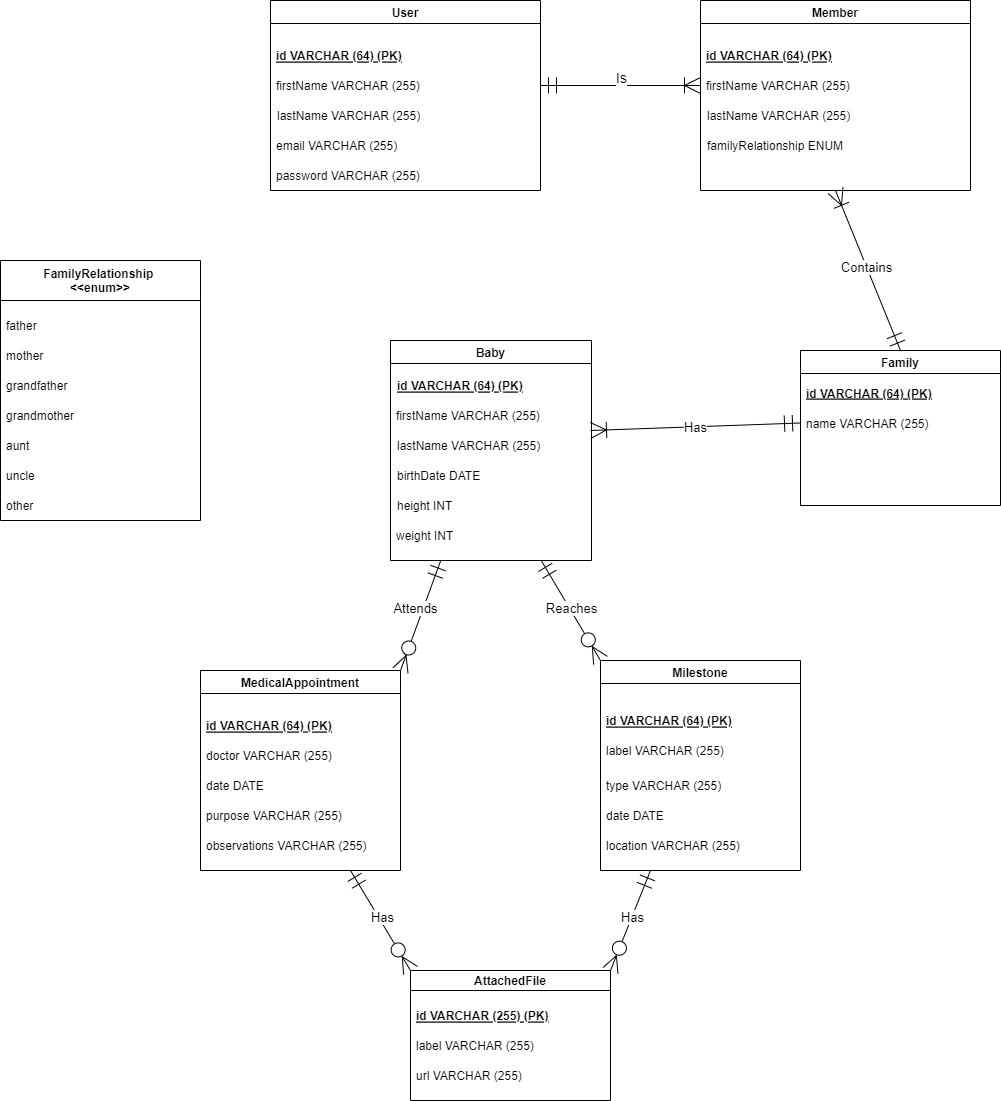

The diagram above was exported from draw.io. Its source (the exported page's mxGraphModel, read from the mxfile embedded in the PNG):
<mxGraphModel dx="2306" dy="1672" grid="1" gridSize="10" guides="1" tooltips="1" connect="1" arrows="1" fold="1" page="1" pageScale="1" pageWidth="827" pageHeight="1169" math="0" shadow="0">
  <root>
    <mxCell id="0" />
    <mxCell id="1" parent="0" />
    <mxCell id="12" value="User" style="swimlane;" parent="1" vertex="1">
      <mxGeometry x="40" y="-100" width="270" height="190" as="geometry" />
    </mxCell>
    <mxCell id="14" value="firstName VARCHAR (255)" style="text;strokeColor=none;fillColor=none;align=left;verticalAlign=middle;spacingLeft=4;spacingRight=4;overflow=hidden;points=[[0,0.5],[1,0.5]];portConstraint=eastwest;rotatable=0;" parent="12" vertex="1">
      <mxGeometry y="70" width="200" height="30" as="geometry" />
    </mxCell>
    <mxCell id="15" value="lastName VARCHAR (255)" style="text;strokeColor=none;fillColor=none;align=left;verticalAlign=middle;spacingLeft=4;spacingRight=4;overflow=hidden;points=[[0,0.5],[1,0.5]];portConstraint=eastwest;rotatable=0;" parent="12" vertex="1">
      <mxGeometry x="1" y="100" width="200" height="30" as="geometry" />
    </mxCell>
    <mxCell id="16" value="email VARCHAR (255)" style="text;strokeColor=none;fillColor=none;align=left;verticalAlign=middle;spacingLeft=4;spacingRight=4;overflow=hidden;points=[[0,0.5],[1,0.5]];portConstraint=eastwest;rotatable=0;" parent="12" vertex="1">
      <mxGeometry y="130" width="200" height="30" as="geometry" />
    </mxCell>
    <mxCell id="17" value="password VARCHAR (255)" style="text;strokeColor=none;fillColor=none;align=left;verticalAlign=middle;spacingLeft=4;spacingRight=4;overflow=hidden;points=[[0,0.5],[1,0.5]];portConstraint=eastwest;rotatable=0;" parent="12" vertex="1">
      <mxGeometry y="160" width="200" height="30" as="geometry" />
    </mxCell>
    <mxCell id="23" value="id VARCHAR (64) (PK)" style="text;strokeColor=none;fillColor=none;align=left;verticalAlign=middle;spacingLeft=4;spacingRight=4;overflow=hidden;points=[[0,0.5],[1,0.5]];portConstraint=eastwest;rotatable=0;fontStyle=5" parent="12" vertex="1">
      <mxGeometry y="40" width="200" height="30" as="geometry" />
    </mxCell>
    <mxCell id="21" value="Family" style="swimlane;" parent="1" vertex="1">
      <mxGeometry x="570" y="250" width="200" height="155" as="geometry" />
    </mxCell>
    <mxCell id="62" value="id VARCHAR (64) (PK)" style="text;strokeColor=none;fillColor=none;align=left;verticalAlign=middle;spacingLeft=4;spacingRight=4;overflow=hidden;points=[[0,0.5],[1,0.5]];portConstraint=eastwest;rotatable=0;fontStyle=5" parent="21" vertex="1">
      <mxGeometry y="27.5" width="200" height="30" as="geometry" />
    </mxCell>
    <mxCell id="107" value="name VARCHAR (255)" style="text;strokeColor=none;fillColor=none;align=left;verticalAlign=middle;spacingLeft=4;spacingRight=4;overflow=hidden;points=[[0,0.5],[1,0.5]];portConstraint=eastwest;rotatable=0;" parent="21" vertex="1">
      <mxGeometry y="57.5" width="200" height="30" as="geometry" />
    </mxCell>
    <mxCell id="133" style="edgeStyle=none;html=1;exitX=0.25;exitY=1;exitDx=0;exitDy=0;entryX=1;entryY=0;entryDx=0;entryDy=0;fontSize=13;startArrow=ERmandOne;startFill=0;endArrow=ERzeroToMany;endFill=0;startSize=14;endSize=14;" parent="1" source="49" target="67" edge="1">
      <mxGeometry relative="1" as="geometry" />
    </mxCell>
    <mxCell id="135" style="edgeStyle=none;html=1;exitX=0.75;exitY=1;exitDx=0;exitDy=0;entryX=0;entryY=0;entryDx=0;entryDy=0;fontSize=13;startArrow=ERmandOne;startFill=0;endArrow=ERzeroToMany;endFill=0;startSize=14;endSize=14;" parent="1" source="49" target="68" edge="1">
      <mxGeometry relative="1" as="geometry" />
    </mxCell>
    <mxCell id="49" value="Baby" style="swimlane;" parent="1" vertex="1">
      <mxGeometry x="160" y="240" width="201" height="220" as="geometry" />
    </mxCell>
    <mxCell id="53" value="firstName VARCHAR (255)" style="text;strokeColor=none;fillColor=none;align=left;verticalAlign=middle;spacingLeft=4;spacingRight=4;overflow=hidden;points=[[0,0.5],[1,0.5]];portConstraint=eastwest;rotatable=0;" parent="49" vertex="1">
      <mxGeometry y="60" width="200" height="30" as="geometry" />
    </mxCell>
    <mxCell id="54" value="lastName VARCHAR (255)" style="text;strokeColor=none;fillColor=none;align=left;verticalAlign=middle;spacingLeft=4;spacingRight=4;overflow=hidden;points=[[0,0.5],[1,0.5]];portConstraint=eastwest;rotatable=0;" parent="49" vertex="1">
      <mxGeometry x="1" y="90" width="200" height="30" as="geometry" />
    </mxCell>
    <mxCell id="55" value="birthDate DATE" style="text;strokeColor=none;fillColor=none;align=left;verticalAlign=middle;spacingLeft=4;spacingRight=4;overflow=hidden;points=[[0,0.5],[1,0.5]];portConstraint=eastwest;rotatable=0;" parent="49" vertex="1">
      <mxGeometry x="1" y="120" width="200" height="30" as="geometry" />
    </mxCell>
    <mxCell id="56" value="height INT" style="text;strokeColor=none;fillColor=none;align=left;verticalAlign=middle;spacingLeft=4;spacingRight=4;overflow=hidden;points=[[0,0.5],[1,0.5]];portConstraint=eastwest;rotatable=0;" parent="49" vertex="1">
      <mxGeometry x="1" y="150" width="200" height="30" as="geometry" />
    </mxCell>
    <mxCell id="57" value="weight INT" style="text;strokeColor=none;fillColor=none;align=left;verticalAlign=middle;spacingLeft=4;spacingRight=4;overflow=hidden;points=[[0,0.5],[1,0.5]];portConstraint=eastwest;rotatable=0;" parent="49" vertex="1">
      <mxGeometry y="180" width="200" height="30" as="geometry" />
    </mxCell>
    <mxCell id="61" value="id VARCHAR (64) (PK)" style="text;strokeColor=none;fillColor=none;align=left;verticalAlign=middle;spacingLeft=4;spacingRight=4;overflow=hidden;points=[[0,0.5],[1,0.5]];portConstraint=eastwest;rotatable=0;fontStyle=5" parent="49" vertex="1">
      <mxGeometry x="1" y="30" width="200" height="30" as="geometry" />
    </mxCell>
    <mxCell id="137" style="edgeStyle=none;html=1;exitX=0.75;exitY=1;exitDx=0;exitDy=0;entryX=0;entryY=0;entryDx=0;entryDy=0;fontSize=13;startArrow=ERmandOne;startFill=0;endArrow=ERzeroToMany;endFill=0;startSize=14;endSize=14;" parent="1" source="67" target="87" edge="1">
      <mxGeometry relative="1" as="geometry" />
    </mxCell>
    <mxCell id="67" value="MedicalAppointment" style="swimlane;" parent="1" vertex="1">
      <mxGeometry x="-30" y="570" width="200" height="200" as="geometry" />
    </mxCell>
    <mxCell id="71" value="doctor VARCHAR (255)" style="text;strokeColor=none;fillColor=none;align=left;verticalAlign=middle;spacingLeft=4;spacingRight=4;overflow=hidden;points=[[0,0.5],[1,0.5]];portConstraint=eastwest;rotatable=0;" parent="67" vertex="1">
      <mxGeometry y="70" width="200" height="30" as="geometry" />
    </mxCell>
    <mxCell id="72" value="purpose VARCHAR (255)" style="text;strokeColor=none;fillColor=none;align=left;verticalAlign=middle;spacingLeft=4;spacingRight=4;overflow=hidden;points=[[0,0.5],[1,0.5]];portConstraint=eastwest;rotatable=0;" parent="67" vertex="1">
      <mxGeometry y="130" width="200" height="30" as="geometry" />
    </mxCell>
    <mxCell id="73" value="observations VARCHAR (255)" style="text;strokeColor=none;fillColor=none;align=left;verticalAlign=middle;spacingLeft=4;spacingRight=4;overflow=hidden;points=[[0,0.5],[1,0.5]];portConstraint=eastwest;rotatable=0;" parent="67" vertex="1">
      <mxGeometry y="160" width="200" height="30" as="geometry" />
    </mxCell>
    <mxCell id="64" value="date DATE" style="text;strokeColor=none;fillColor=none;align=left;verticalAlign=middle;spacingLeft=4;spacingRight=4;overflow=hidden;points=[[0,0.5],[1,0.5]];portConstraint=eastwest;rotatable=0;" parent="67" vertex="1">
      <mxGeometry y="100" width="200" height="30" as="geometry" />
    </mxCell>
    <mxCell id="63" value="id VARCHAR (64) (PK)" style="text;strokeColor=none;fillColor=none;align=left;verticalAlign=middle;spacingLeft=4;spacingRight=4;overflow=hidden;points=[[0,0.5],[1,0.5]];portConstraint=eastwest;rotatable=0;fontStyle=5" parent="67" vertex="1">
      <mxGeometry y="40" width="200" height="30" as="geometry" />
    </mxCell>
    <mxCell id="138" style="edgeStyle=none;html=1;exitX=0.25;exitY=1;exitDx=0;exitDy=0;entryX=1;entryY=0;entryDx=0;entryDy=0;fontSize=13;startArrow=ERmandOne;startFill=0;endArrow=ERzeroToMany;endFill=0;startSize=14;endSize=14;" parent="1" source="68" target="87" edge="1">
      <mxGeometry relative="1" as="geometry" />
    </mxCell>
    <mxCell id="68" value="Milestone" style="swimlane;" parent="1" vertex="1">
      <mxGeometry x="370" y="560" width="200" height="210" as="geometry" />
    </mxCell>
    <mxCell id="74" value="label VARCHAR (255)" style="text;strokeColor=none;fillColor=none;align=left;verticalAlign=middle;spacingLeft=4;spacingRight=4;overflow=hidden;points=[[0,0.5],[1,0.5]];portConstraint=eastwest;rotatable=0;" parent="68" vertex="1">
      <mxGeometry y="75" width="200" height="30" as="geometry" />
    </mxCell>
    <mxCell id="86" value="type VARCHAR (255)" style="text;strokeColor=none;fillColor=none;align=left;verticalAlign=middle;spacingLeft=4;spacingRight=4;overflow=hidden;points=[[0,0.5],[1,0.5]];portConstraint=eastwest;rotatable=0;" parent="68" vertex="1">
      <mxGeometry y="110" width="200" height="30" as="geometry" />
    </mxCell>
    <mxCell id="109" value="date DATE" style="text;strokeColor=none;fillColor=none;align=left;verticalAlign=middle;spacingLeft=4;spacingRight=4;overflow=hidden;points=[[0,0.5],[1,0.5]];portConstraint=eastwest;rotatable=0;" parent="68" vertex="1">
      <mxGeometry y="140" width="200" height="30" as="geometry" />
    </mxCell>
    <mxCell id="110" value="location VARCHAR (255)" style="text;strokeColor=none;fillColor=none;align=left;verticalAlign=middle;spacingLeft=4;spacingRight=4;overflow=hidden;points=[[0,0.5],[1,0.5]];portConstraint=eastwest;rotatable=0;" parent="68" vertex="1">
      <mxGeometry y="170" width="200" height="30" as="geometry" />
    </mxCell>
    <mxCell id="111" value="id VARCHAR (64) (PK)" style="text;strokeColor=none;fillColor=none;align=left;verticalAlign=middle;spacingLeft=4;spacingRight=4;overflow=hidden;points=[[0,0.5],[1,0.5]];portConstraint=eastwest;rotatable=0;fontStyle=5" parent="68" vertex="1">
      <mxGeometry y="45" width="200" height="30" as="geometry" />
    </mxCell>
    <mxCell id="87" value="AttachedFile" style="swimlane;startSize=20;" parent="1" vertex="1">
      <mxGeometry x="180" y="870" width="200" height="130" as="geometry" />
    </mxCell>
    <mxCell id="91" value="id VARCHAR (255) (PK)" style="text;strokeColor=none;fillColor=none;align=left;verticalAlign=middle;spacingLeft=4;spacingRight=4;overflow=hidden;points=[[0,0.5],[1,0.5]];portConstraint=eastwest;rotatable=0;fontStyle=5" parent="87" vertex="1">
      <mxGeometry y="30" width="200" height="30" as="geometry" />
    </mxCell>
    <mxCell id="92" value="label VARCHAR (255)" style="text;strokeColor=none;fillColor=none;align=left;verticalAlign=middle;spacingLeft=4;spacingRight=4;overflow=hidden;points=[[0,0.5],[1,0.5]];portConstraint=eastwest;rotatable=0;" parent="87" vertex="1">
      <mxGeometry y="60" width="200" height="30" as="geometry" />
    </mxCell>
    <mxCell id="93" value="url VARCHAR (255)" style="text;strokeColor=none;fillColor=none;align=left;verticalAlign=middle;spacingLeft=4;spacingRight=4;overflow=hidden;points=[[0,0.5],[1,0.5]];portConstraint=eastwest;rotatable=0;" parent="87" vertex="1">
      <mxGeometry y="90" width="200" height="30" as="geometry" />
    </mxCell>
    <mxCell id="112" value="" style="endArrow=ERmandOne;html=1;entryX=0;entryY=0.5;entryDx=0;entryDy=0;endFill=0;startSize=14;endSize=14;startArrow=ERoneToMany;startFill=0;" parent="1" target="107" edge="1">
      <mxGeometry relative="1" as="geometry">
        <mxPoint x="360" y="330" as="sourcePoint" />
        <mxPoint x="460" y="330" as="targetPoint" />
      </mxGeometry>
    </mxCell>
    <mxCell id="113" value="&lt;span style=&quot;font-size: 13px&quot;&gt;Has&lt;/span&gt;" style="edgeLabel;resizable=0;html=1;align=center;verticalAlign=middle;" parent="112" connectable="0" vertex="1">
      <mxGeometry relative="1" as="geometry" />
    </mxCell>
    <mxCell id="131" style="edgeStyle=none;html=1;exitX=0.5;exitY=1;exitDx=0;exitDy=0;entryX=0.5;entryY=0;entryDx=0;entryDy=0;fontSize=13;startArrow=ERoneToMany;startFill=0;endArrow=ERmandOne;endFill=0;startSize=14;endSize=14;" parent="1" source="114" target="21" edge="1">
      <mxGeometry relative="1" as="geometry" />
    </mxCell>
    <mxCell id="114" value="Member" style="swimlane;startSize=23;" parent="1" vertex="1">
      <mxGeometry x="470" y="-100" width="270" height="190" as="geometry" />
    </mxCell>
    <mxCell id="115" value="firstName VARCHAR (255)" style="text;strokeColor=none;fillColor=none;align=left;verticalAlign=middle;spacingLeft=4;spacingRight=4;overflow=hidden;points=[[0,0.5],[1,0.5]];portConstraint=eastwest;rotatable=0;" parent="114" vertex="1">
      <mxGeometry y="70" width="200" height="30" as="geometry" />
    </mxCell>
    <mxCell id="116" value="lastName VARCHAR (255)" style="text;strokeColor=none;fillColor=none;align=left;verticalAlign=middle;spacingLeft=4;spacingRight=4;overflow=hidden;points=[[0,0.5],[1,0.5]];portConstraint=eastwest;rotatable=0;" parent="114" vertex="1">
      <mxGeometry x="1" y="100" width="200" height="30" as="geometry" />
    </mxCell>
    <mxCell id="119" value="id VARCHAR (64) (PK)" style="text;strokeColor=none;fillColor=none;align=left;verticalAlign=middle;spacingLeft=4;spacingRight=4;overflow=hidden;points=[[0,0.5],[1,0.5]];portConstraint=eastwest;rotatable=0;fontStyle=5" parent="114" vertex="1">
      <mxGeometry y="40" width="200" height="30" as="geometry" />
    </mxCell>
    <mxCell id="130" value="familyRelationship ENUM" style="text;strokeColor=none;fillColor=none;align=left;verticalAlign=middle;spacingLeft=4;spacingRight=4;overflow=hidden;points=[[0,0.5],[1,0.5]];portConstraint=eastwest;rotatable=0;" parent="114" vertex="1">
      <mxGeometry x="1" y="130" width="200" height="30" as="geometry" />
    </mxCell>
    <mxCell id="120" style="edgeStyle=none;html=1;exitX=0;exitY=0.5;exitDx=0;exitDy=0;startArrow=ERoneToMany;startFill=0;endArrow=ERmandOne;endFill=0;startSize=14;endSize=14;" parent="1" source="115" edge="1">
      <mxGeometry relative="1" as="geometry">
        <mxPoint x="310" y="-15" as="targetPoint" />
      </mxGeometry>
    </mxCell>
    <mxCell id="121" value="&lt;font style=&quot;font-size: 14px&quot;&gt;Is&lt;/font&gt;" style="edgeLabel;resizable=0;html=1;align=center;verticalAlign=middle;" parent="1" connectable="0" vertex="1">
      <mxGeometry x="390.0042127173467" y="20.00150326680364" as="geometry">
        <mxPoint y="-43" as="offset" />
      </mxGeometry>
    </mxCell>
    <mxCell id="122" value="FamilyRelationship &#10;&lt;&lt;enum&gt;&gt;" style="swimlane;startSize=40;" parent="1" vertex="1">
      <mxGeometry x="-230" y="160" width="200" height="260" as="geometry" />
    </mxCell>
    <mxCell id="123" value="father" style="text;strokeColor=none;fillColor=none;align=left;verticalAlign=middle;spacingLeft=4;spacingRight=4;overflow=hidden;points=[[0,0.5],[1,0.5]];portConstraint=eastwest;rotatable=0;" parent="122" vertex="1">
      <mxGeometry y="50" width="200" height="30" as="geometry" />
    </mxCell>
    <mxCell id="124" value="mother" style="text;strokeColor=none;fillColor=none;align=left;verticalAlign=middle;spacingLeft=4;spacingRight=4;overflow=hidden;points=[[0,0.5],[1,0.5]];portConstraint=eastwest;rotatable=0;" parent="122" vertex="1">
      <mxGeometry y="80" width="200" height="30" as="geometry" />
    </mxCell>
    <mxCell id="125" value="aunt" style="text;strokeColor=none;fillColor=none;align=left;verticalAlign=middle;spacingLeft=4;spacingRight=4;overflow=hidden;points=[[0,0.5],[1,0.5]];portConstraint=eastwest;rotatable=0;" parent="122" vertex="1">
      <mxGeometry y="170" width="200" height="30" as="geometry" />
    </mxCell>
    <mxCell id="126" value="uncle" style="text;strokeColor=none;fillColor=none;align=left;verticalAlign=middle;spacingLeft=4;spacingRight=4;overflow=hidden;points=[[0,0.5],[1,0.5]];portConstraint=eastwest;rotatable=0;" parent="122" vertex="1">
      <mxGeometry y="200" width="200" height="30" as="geometry" />
    </mxCell>
    <mxCell id="127" value="grandfather" style="text;strokeColor=none;fillColor=none;align=left;verticalAlign=middle;spacingLeft=4;spacingRight=4;overflow=hidden;points=[[0,0.5],[1,0.5]];portConstraint=eastwest;rotatable=0;" parent="122" vertex="1">
      <mxGeometry y="110" width="200" height="30" as="geometry" />
    </mxCell>
    <mxCell id="128" value="grandmother" style="text;strokeColor=none;fillColor=none;align=left;verticalAlign=middle;spacingLeft=4;spacingRight=4;overflow=hidden;points=[[0,0.5],[1,0.5]];portConstraint=eastwest;rotatable=0;" parent="122" vertex="1">
      <mxGeometry y="140" width="200" height="30" as="geometry" />
    </mxCell>
    <mxCell id="129" value="other" style="text;strokeColor=none;fillColor=none;align=left;verticalAlign=middle;spacingLeft=4;spacingRight=4;overflow=hidden;points=[[0,0.5],[1,0.5]];portConstraint=eastwest;rotatable=0;" parent="122" vertex="1">
      <mxGeometry y="230" width="200" height="30" as="geometry" />
    </mxCell>
    <mxCell id="132" value="&lt;span style=&quot;font-size: 13px&quot;&gt;Contains&lt;/span&gt;" style="edgeLabel;resizable=0;html=1;align=center;verticalAlign=middle;" parent="1" connectable="0" vertex="1">
      <mxGeometry x="640.0030997064925" y="160.00238929619672" as="geometry">
        <mxPoint x="-5" y="6" as="offset" />
      </mxGeometry>
    </mxCell>
    <mxCell id="134" value="&lt;span style=&quot;font-size: 13px&quot;&gt;Attends&lt;/span&gt;" style="edgeLabel;resizable=0;html=1;align=center;verticalAlign=middle;" parent="1" connectable="0" vertex="1">
      <mxGeometry x="190.0030997064926" y="510.0023892961967" as="geometry">
        <mxPoint x="-6" y="-3" as="offset" />
      </mxGeometry>
    </mxCell>
    <mxCell id="136" value="&lt;span style=&quot;font-size: 13px&quot;&gt;Reaches&lt;/span&gt;" style="edgeLabel;resizable=0;html=1;align=center;verticalAlign=middle;" parent="1" connectable="0" vertex="1">
      <mxGeometry x="350.0030997064926" y="510.0023892961967" as="geometry">
        <mxPoint x="-10" y="-3" as="offset" />
      </mxGeometry>
    </mxCell>
    <mxCell id="139" value="&lt;span style=&quot;color: rgba(0 , 0 , 0 , 0) ; font-family: monospace ; font-size: 0px&quot;&gt;%3CmxGraphModel%3E%3Croot%3E%3CmxCell%20id%3D%220%22%2F%3E%3CmxCell%20id%3D%221%22%20parent%3D%220%22%2F%3E%3CmxCell%20id%3D%222%22%20value%3D%22%26lt%3Bspan%20style%3D%26quot%3Bfont-size%3A%2013px%26quot%3B%26gt%3BHas%26lt%3B%2Fspan%26gt%3B%22%20style%3D%22edgeLabel%3Bresizable%3D0%3Bhtml%3D1%3Balign%3Dcenter%3BverticalAlign%3Dmiddle%3B%22%20connectable%3D%220%22%20vertex%3D%221%22%20parent%3D%221%22%3E%3CmxGeometry%20x%3D%22190.0030997064926%22%20y%3D%22510.0023892961967%22%20as%3D%22geometry%22%3E%3CmxPoint%20as%3D%22offset%22%2F%3E%3C%2FmxGeometry%3E%3C%2FmxCell%3E%3C%2Froot%3E%3C%2FmxGraphModel%3E&lt;/span&gt;" style="edgeLabel;resizable=0;html=1;align=center;verticalAlign=middle;" parent="1" connectable="0" vertex="1">
      <mxGeometry x="160.0030997064926" y="810.0023892961967" as="geometry">
        <mxPoint x="-16" y="4" as="offset" />
      </mxGeometry>
    </mxCell>
    <mxCell id="140" value="&lt;span style=&quot;font-size: 13px&quot;&gt;Has&lt;/span&gt;" style="edgeLabel;resizable=0;html=1;align=center;verticalAlign=middle;" parent="1" connectable="0" vertex="1">
      <mxGeometry x="150.0030997064926" y="820.0023892961967" as="geometry">
        <mxPoint x="1" y="-4" as="offset" />
      </mxGeometry>
    </mxCell>
    <mxCell id="141" value="&lt;span style=&quot;font-size: 13px&quot;&gt;Has&lt;/span&gt;" style="edgeLabel;resizable=0;html=1;align=center;verticalAlign=middle;" parent="1" connectable="0" vertex="1">
      <mxGeometry x="400.0030997064926" y="820.0023892961967" as="geometry">
        <mxPoint x="1" y="-4" as="offset" />
      </mxGeometry>
    </mxCell>
  </root>
</mxGraphModel>